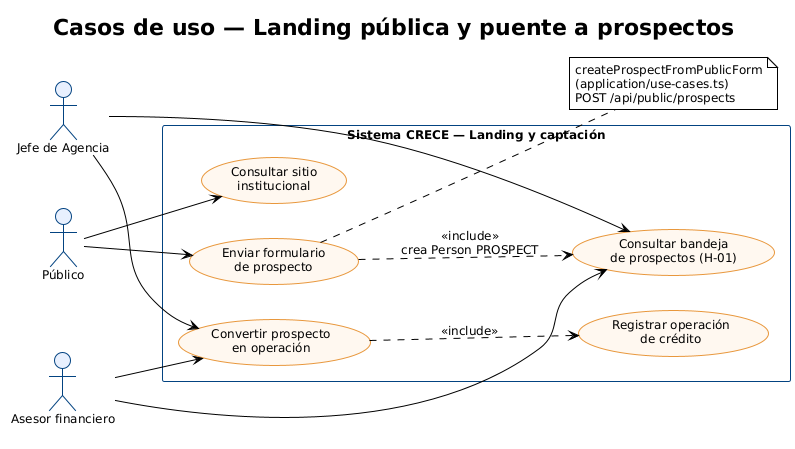

The diagram above was rendered by PlantUML. Its source (embedded in the PNG):
@startuml 01a-casos-de-uso-landing
!theme plain
skinparam backgroundColor #FFFFFF
skinparam shadowing false
skinparam defaultFontName Arial
skinparam defaultFontSize 12
skinparam usecase {
  BackgroundColor #FFF8F0
  BorderColor #e8973c
}
skinparam actor {
  BackgroundColor #E8F0FE
  BorderColor #034381
}
skinparam rectangle {
  BorderColor #034381
  FontStyle bold
}
left to right direction
title Casos de uso — Landing pública y puente a prospectos

actor "Público" as Publico
actor "Asesor financiero" as Asesor
actor "Jefe de Agencia" as Jefe

rectangle "Sistema CRECE — Landing y captación" {
  usecase "Consultar sitio\ninstitucional" as UC01
  usecase "Enviar formulario\nde prospecto" as UC02
  usecase "Consultar bandeja\nde prospectos (H-01)" as UC14
  usecase "Convertir prospecto\nen operación" as UC15
  usecase "Registrar operación\nde crédito" as UC03
}

Publico --> UC01
Publico --> UC02
Asesor --> UC14
Asesor --> UC15
Jefe --> UC14
Jefe --> UC15

UC02 ..> UC14 : <<include>>\ncrea Person PROSPECT
UC15 ..> UC03 : <<include>>

note right of UC02
  createProspectFromPublicForm
  (application/use-cases.ts)
  POST /api/public/prospects
end note
@enduml